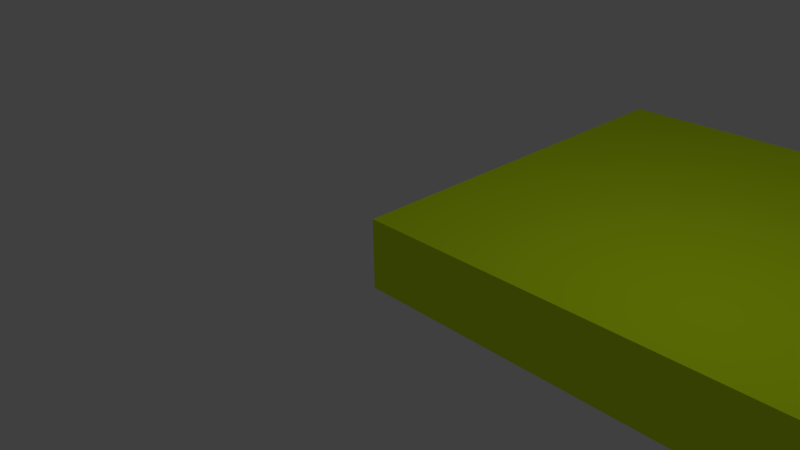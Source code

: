 # Source: Hinge_Door.blend  (saved by Blender 2.78.0; exported with 4.5.12 LTS)
import bpy
from mathutils import Matrix  # noqa: F401  (used for matrix-valued properties, if any)

bpy.ops.wm.read_factory_settings(use_empty=True)
scene = bpy.context.scene
scene.name = 'Scene'

# ---- collections
col_collection_1 = bpy.data.collections.new('Collection 1'); scene.collection.children.link(col_collection_1)

# ---- materials (node trees are filled in below, after node groups)
mat_hinge_door = bpy.data.materials.new('Hinge Door')
mat_hinge_door.alpha_threshold = 0.0
mat_hinge_door.use_transparent_shadow = False
mat_hinge_door.diffuse_color = (0.7, 1.0, 0.01, 1.0)
mat_hinge_door.roughness = 0.5
mat_hinge_door.line_color = (0.0, 0.0, 0.0, 1.0)

# ---- material node trees

# ---- world
world_world = bpy.data.worlds.new('World'); scene.world = world_world
world_world.color = (0.05088, 0.05088, 0.05088)
world_world.use_sun_shadow = False
world_world.sun_shadow_jitter_overblur = 0.0
world_world.cycles.sampling_method = 'MANUAL'

# ---- cameras
cam_camera = bpy.data.cameras.new('Camera')
cam_camera.clip_end = 100.0
cam_camera.lens = 35.0
cam_camera.sensor_width = 32.0
cam_camera.sensor_height = 18.0
cam_camera.ortho_scale = 7.314
cam_camera.dof.focus_distance = 0.0
cam_camera.dof.aperture_fstop = 128.0

# ---- lights
light_lamp = bpy.data.lights.new('Lamp', 'POINT')
light_lamp.transmission_factor = 0.0
light_lamp.cutoff_distance = 30.0
light_lamp.energy = 100.0
light_lamp.shadow_buffer_clip_start = 1.001
light_lamp.shadow_soft_size = 0.1
light_lamp.shadow_maximum_resolution = 0.006
light_lamp.use_absolute_resolution = True

# ---- meshes
me_cube = bpy.data.meshes.new('Cube')
me_cube.from_pydata([(10.0, -2.186e-08, -0.5), (10.0, 2.186e-08, 0.5), (-5.96e-07, 2.186e-08, 0.5), (1.788e-06, -2.186e-08, -0.5), (10.0, 6.0, -0.5), (10.0, 6.0, 0.5), (-1.788e-06, 6.0, 0.5), (2.98e-07, 6.0, -0.5)], [], [(0, 1, 2, 3), (4, 7, 6, 5), (0, 4, 5, 1), (1, 5, 6, 2), (2, 6, 7, 3), (4, 0, 3, 7)])
me_cube.materials.append(mat_hinge_door)
me_cube.use_remesh_preserve_volume = False
me_cube.use_remesh_preserve_attributes = False
me_cube.use_mirror_vertex_groups = False
me_cube.update()

# ---- objects
ob_hinge_door = bpy.data.objects.new('Hinge Door', me_cube)
ob_lamp = bpy.data.objects.new('Lamp', light_lamp)
ob_camera = bpy.data.objects.new('Camera', cam_camera)

# ---- transforms, parenting, visibility, modifiers, constraints
ob_hinge_door.location = (0.0, 0.0, 0.0)
ob_hinge_door.lock_rotations_4d = False
ob_hinge_door.empty_display_type = 'ARROWS'
ob_hinge_door.lineart.crease_threshold = 0.0
ob_lamp.location = (4.076, 1.005, 5.904)
ob_lamp.rotation_euler = (0.6503, 0.05522, 1.866)
ob_lamp.lock_rotations_4d = False
ob_lamp.empty_display_type = 'ARROWS'
ob_lamp.color = (0.0, 0.0, 0.0, 0.0)
ob_lamp.lineart.crease_threshold = 0.0
ob_camera.location = (7.481, -6.508, 5.344)
ob_camera.rotation_euler = (1.109, 0.01082, 0.8149)
ob_camera.lock_rotations_4d = False
ob_camera.empty_display_type = 'ARROWS'
ob_camera.color = (0.0, 0.0, 0.0, 0.0)
ob_camera.display_type = 'WIRE'
ob_camera.lineart.crease_threshold = 0.0

# ---- collection membership
col_collection_1.objects.link(ob_hinge_door)
col_collection_1.objects.link(ob_lamp)
col_collection_1.objects.link(ob_camera)

# ---- scene / render settings (as saved in the file)
scene.camera = ob_camera
scene.frame_start = 1; scene.frame_end = 50; scene.frame_set(0)
scene.render.engine = 'BLENDER_EEVEE_NEXT'
scene.render.resolution_percentage = 50
scene.render.dither_intensity = 0.0
scene.cycles.use_denoising = False
scene.cycles.samples = 128
scene.cycles.sampling_pattern = 'TABULATED_SOBOL'
scene.cycles.light_sampling_threshold = 0.0
scene.cycles.use_adaptive_sampling = False
scene.cycles.use_light_tree = False
scene.cycles.blur_glossy = 0.0
scene.cycles.sample_clamp_indirect = 0.0
scene.view_settings.view_transform = 'Standard'
bpy.context.view_layer.update()
